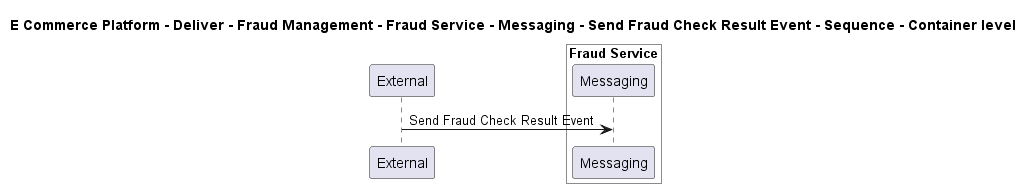

The diagram above was rendered by PlantUML. Its source (embedded in the PNG):
@startuml

title E Commerce Platform - Deliver - Fraud Management - Fraud Service - Messaging - Send Fraud Check Result Event - Sequence - Container level

participant "External" as C4InterFlow.SoftwareSystems.ExternalSystem

box "Fraud Service" #White
    participant "Messaging" as ECommercePlatform.Deliver.FraudManagement.SoftwareSystems.FraudService.Containers.Messaging
end box


C4InterFlow.SoftwareSystems.ExternalSystem -> ECommercePlatform.Deliver.FraudManagement.SoftwareSystems.FraudService.Containers.Messaging : Send Fraud Check Result Event


@enduml